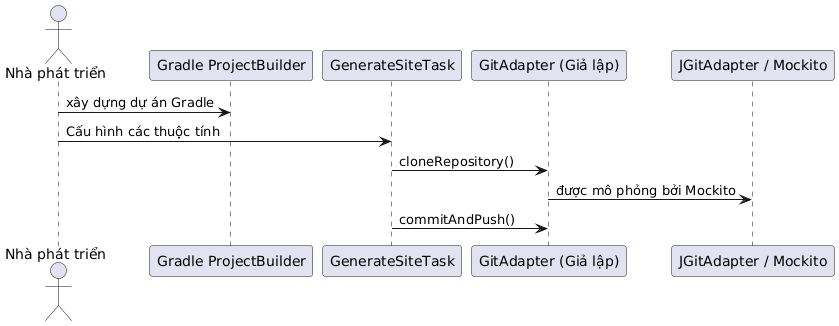

The diagram above was rendered by PlantUML. Its source (embedded in the PNG):
@startuml
actor "Nhà phát triển" as Dev
participant "Gradle ProjectBuilder" as Project
participant "GenerateSiteTask" as Task
participant "GitAdapter (Giả lập)" as Adapter
participant "JGitAdapter / Mockito" as Impl

Dev -> Project : xây dựng dự án Gradle
Dev -> Task : Cấu hình các thuộc tính
Task -> Adapter : cloneRepository()
Adapter -> Impl : được mô phỏng bởi Mockito
Task -> Adapter : commitAndPush()
@enduml